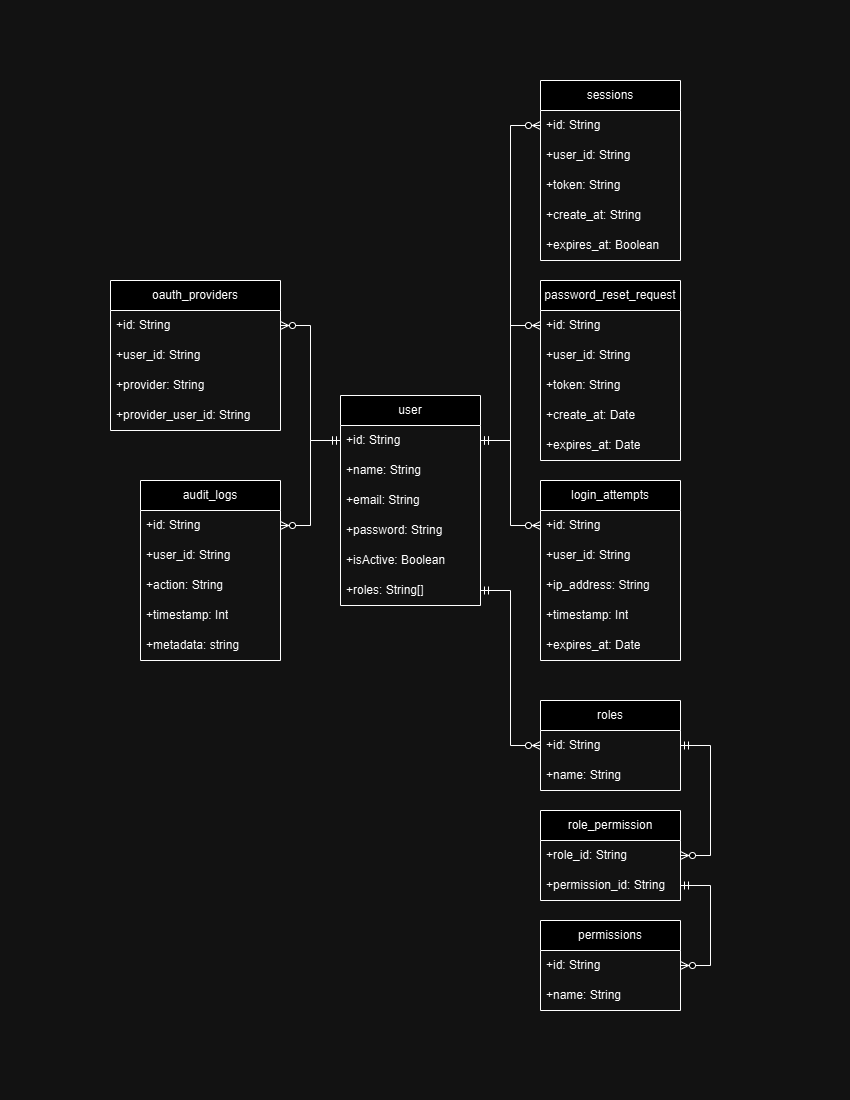

The diagram above was exported from draw.io. Its source (the exported page's mxGraphModel, read from the mxfile embedded in the PNG):
<mxGraphModel dx="2194" dy="1149" grid="1" gridSize="10" guides="1" tooltips="1" connect="1" arrows="1" fold="1" page="1" pageScale="1" pageWidth="850" pageHeight="1100" math="0" shadow="0">
  <root>
    <mxCell id="0" />
    <mxCell id="1" parent="0" />
    <mxCell id="PlGeJ2VPMofhTGmza3PS-2" value="user" style="swimlane;fontStyle=0;childLayout=stackLayout;horizontal=1;startSize=30;horizontalStack=0;resizeParent=1;resizeParentMax=0;resizeLast=0;collapsible=1;marginBottom=0;whiteSpace=wrap;html=1;" vertex="1" parent="1">
      <mxGeometry x="340" y="395" width="140" height="210" as="geometry" />
    </mxCell>
    <mxCell id="PlGeJ2VPMofhTGmza3PS-3" value="+id: String&amp;nbsp;" style="text;strokeColor=none;fillColor=none;align=left;verticalAlign=middle;spacingLeft=4;spacingRight=4;overflow=hidden;points=[[0,0.5],[1,0.5]];portConstraint=eastwest;rotatable=0;whiteSpace=wrap;html=1;" vertex="1" parent="PlGeJ2VPMofhTGmza3PS-2">
      <mxGeometry y="30" width="140" height="30" as="geometry" />
    </mxCell>
    <mxCell id="PlGeJ2VPMofhTGmza3PS-4" value="+name: String" style="text;strokeColor=none;fillColor=none;align=left;verticalAlign=middle;spacingLeft=4;spacingRight=4;overflow=hidden;points=[[0,0.5],[1,0.5]];portConstraint=eastwest;rotatable=0;whiteSpace=wrap;html=1;" vertex="1" parent="PlGeJ2VPMofhTGmza3PS-2">
      <mxGeometry y="60" width="140" height="30" as="geometry" />
    </mxCell>
    <mxCell id="PlGeJ2VPMofhTGmza3PS-5" value="+email: String" style="text;strokeColor=none;fillColor=none;align=left;verticalAlign=middle;spacingLeft=4;spacingRight=4;overflow=hidden;points=[[0,0.5],[1,0.5]];portConstraint=eastwest;rotatable=0;whiteSpace=wrap;html=1;" vertex="1" parent="PlGeJ2VPMofhTGmza3PS-2">
      <mxGeometry y="90" width="140" height="30" as="geometry" />
    </mxCell>
    <mxCell id="PlGeJ2VPMofhTGmza3PS-6" value="+password: String" style="text;strokeColor=none;fillColor=none;align=left;verticalAlign=middle;spacingLeft=4;spacingRight=4;overflow=hidden;points=[[0,0.5],[1,0.5]];portConstraint=eastwest;rotatable=0;whiteSpace=wrap;html=1;" vertex="1" parent="PlGeJ2VPMofhTGmza3PS-2">
      <mxGeometry y="120" width="140" height="30" as="geometry" />
    </mxCell>
    <mxCell id="PlGeJ2VPMofhTGmza3PS-7" value="+isActive: Boolean" style="text;strokeColor=none;fillColor=none;align=left;verticalAlign=middle;spacingLeft=4;spacingRight=4;overflow=hidden;points=[[0,0.5],[1,0.5]];portConstraint=eastwest;rotatable=0;whiteSpace=wrap;html=1;" vertex="1" parent="PlGeJ2VPMofhTGmza3PS-2">
      <mxGeometry y="150" width="140" height="30" as="geometry" />
    </mxCell>
    <mxCell id="PlGeJ2VPMofhTGmza3PS-8" value="+roles: String[]" style="text;strokeColor=none;fillColor=none;align=left;verticalAlign=middle;spacingLeft=4;spacingRight=4;overflow=hidden;points=[[0,0.5],[1,0.5]];portConstraint=eastwest;rotatable=0;whiteSpace=wrap;html=1;" vertex="1" parent="PlGeJ2VPMofhTGmza3PS-2">
      <mxGeometry y="180" width="140" height="30" as="geometry" />
    </mxCell>
    <mxCell id="PlGeJ2VPMofhTGmza3PS-9" value="sessions" style="swimlane;fontStyle=0;childLayout=stackLayout;horizontal=1;startSize=30;horizontalStack=0;resizeParent=1;resizeParentMax=0;resizeLast=0;collapsible=1;marginBottom=0;whiteSpace=wrap;html=1;" vertex="1" parent="1">
      <mxGeometry x="540" y="80" width="140" height="180" as="geometry" />
    </mxCell>
    <mxCell id="PlGeJ2VPMofhTGmza3PS-10" value="+id: String&amp;nbsp;" style="text;strokeColor=none;fillColor=none;align=left;verticalAlign=middle;spacingLeft=4;spacingRight=4;overflow=hidden;points=[[0,0.5],[1,0.5]];portConstraint=eastwest;rotatable=0;whiteSpace=wrap;html=1;" vertex="1" parent="PlGeJ2VPMofhTGmza3PS-9">
      <mxGeometry y="30" width="140" height="30" as="geometry" />
    </mxCell>
    <mxCell id="PlGeJ2VPMofhTGmza3PS-11" value="+user_id: String" style="text;strokeColor=none;fillColor=none;align=left;verticalAlign=middle;spacingLeft=4;spacingRight=4;overflow=hidden;points=[[0,0.5],[1,0.5]];portConstraint=eastwest;rotatable=0;whiteSpace=wrap;html=1;" vertex="1" parent="PlGeJ2VPMofhTGmza3PS-9">
      <mxGeometry y="60" width="140" height="30" as="geometry" />
    </mxCell>
    <mxCell id="PlGeJ2VPMofhTGmza3PS-12" value="+token: String" style="text;strokeColor=none;fillColor=none;align=left;verticalAlign=middle;spacingLeft=4;spacingRight=4;overflow=hidden;points=[[0,0.5],[1,0.5]];portConstraint=eastwest;rotatable=0;whiteSpace=wrap;html=1;" vertex="1" parent="PlGeJ2VPMofhTGmza3PS-9">
      <mxGeometry y="90" width="140" height="30" as="geometry" />
    </mxCell>
    <mxCell id="PlGeJ2VPMofhTGmza3PS-13" value="+create_at: String" style="text;strokeColor=none;fillColor=none;align=left;verticalAlign=middle;spacingLeft=4;spacingRight=4;overflow=hidden;points=[[0,0.5],[1,0.5]];portConstraint=eastwest;rotatable=0;whiteSpace=wrap;html=1;" vertex="1" parent="PlGeJ2VPMofhTGmza3PS-9">
      <mxGeometry y="120" width="140" height="30" as="geometry" />
    </mxCell>
    <mxCell id="PlGeJ2VPMofhTGmza3PS-14" value="+expires_at: Boolean" style="text;strokeColor=none;fillColor=none;align=left;verticalAlign=middle;spacingLeft=4;spacingRight=4;overflow=hidden;points=[[0,0.5],[1,0.5]];portConstraint=eastwest;rotatable=0;whiteSpace=wrap;html=1;" vertex="1" parent="PlGeJ2VPMofhTGmza3PS-9">
      <mxGeometry y="150" width="140" height="30" as="geometry" />
    </mxCell>
    <mxCell id="PlGeJ2VPMofhTGmza3PS-16" value="password_reset_request" style="swimlane;fontStyle=0;childLayout=stackLayout;horizontal=1;startSize=30;horizontalStack=0;resizeParent=1;resizeParentMax=0;resizeLast=0;collapsible=1;marginBottom=0;whiteSpace=wrap;html=1;" vertex="1" parent="1">
      <mxGeometry x="540" y="280" width="140" height="180" as="geometry" />
    </mxCell>
    <mxCell id="PlGeJ2VPMofhTGmza3PS-17" value="+id: String&amp;nbsp;" style="text;strokeColor=none;fillColor=none;align=left;verticalAlign=middle;spacingLeft=4;spacingRight=4;overflow=hidden;points=[[0,0.5],[1,0.5]];portConstraint=eastwest;rotatable=0;whiteSpace=wrap;html=1;" vertex="1" parent="PlGeJ2VPMofhTGmza3PS-16">
      <mxGeometry y="30" width="140" height="30" as="geometry" />
    </mxCell>
    <mxCell id="PlGeJ2VPMofhTGmza3PS-18" value="+user_id: String" style="text;strokeColor=none;fillColor=none;align=left;verticalAlign=middle;spacingLeft=4;spacingRight=4;overflow=hidden;points=[[0,0.5],[1,0.5]];portConstraint=eastwest;rotatable=0;whiteSpace=wrap;html=1;" vertex="1" parent="PlGeJ2VPMofhTGmza3PS-16">
      <mxGeometry y="60" width="140" height="30" as="geometry" />
    </mxCell>
    <mxCell id="PlGeJ2VPMofhTGmza3PS-19" value="+token: String" style="text;strokeColor=none;fillColor=none;align=left;verticalAlign=middle;spacingLeft=4;spacingRight=4;overflow=hidden;points=[[0,0.5],[1,0.5]];portConstraint=eastwest;rotatable=0;whiteSpace=wrap;html=1;" vertex="1" parent="PlGeJ2VPMofhTGmza3PS-16">
      <mxGeometry y="90" width="140" height="30" as="geometry" />
    </mxCell>
    <mxCell id="PlGeJ2VPMofhTGmza3PS-20" value="+create_at: Date" style="text;strokeColor=none;fillColor=none;align=left;verticalAlign=middle;spacingLeft=4;spacingRight=4;overflow=hidden;points=[[0,0.5],[1,0.5]];portConstraint=eastwest;rotatable=0;whiteSpace=wrap;html=1;" vertex="1" parent="PlGeJ2VPMofhTGmza3PS-16">
      <mxGeometry y="120" width="140" height="30" as="geometry" />
    </mxCell>
    <mxCell id="PlGeJ2VPMofhTGmza3PS-21" value="+expires_at: Date" style="text;strokeColor=none;fillColor=none;align=left;verticalAlign=middle;spacingLeft=4;spacingRight=4;overflow=hidden;points=[[0,0.5],[1,0.5]];portConstraint=eastwest;rotatable=0;whiteSpace=wrap;html=1;" vertex="1" parent="PlGeJ2VPMofhTGmza3PS-16">
      <mxGeometry y="150" width="140" height="30" as="geometry" />
    </mxCell>
    <mxCell id="PlGeJ2VPMofhTGmza3PS-22" value="login_attempts" style="swimlane;fontStyle=0;childLayout=stackLayout;horizontal=1;startSize=30;horizontalStack=0;resizeParent=1;resizeParentMax=0;resizeLast=0;collapsible=1;marginBottom=0;whiteSpace=wrap;html=1;" vertex="1" parent="1">
      <mxGeometry x="540" y="480" width="140" height="180" as="geometry" />
    </mxCell>
    <mxCell id="PlGeJ2VPMofhTGmza3PS-23" value="+id: String&amp;nbsp;" style="text;strokeColor=none;fillColor=none;align=left;verticalAlign=middle;spacingLeft=4;spacingRight=4;overflow=hidden;points=[[0,0.5],[1,0.5]];portConstraint=eastwest;rotatable=0;whiteSpace=wrap;html=1;" vertex="1" parent="PlGeJ2VPMofhTGmza3PS-22">
      <mxGeometry y="30" width="140" height="30" as="geometry" />
    </mxCell>
    <mxCell id="PlGeJ2VPMofhTGmza3PS-24" value="+user_id: String" style="text;strokeColor=none;fillColor=none;align=left;verticalAlign=middle;spacingLeft=4;spacingRight=4;overflow=hidden;points=[[0,0.5],[1,0.5]];portConstraint=eastwest;rotatable=0;whiteSpace=wrap;html=1;" vertex="1" parent="PlGeJ2VPMofhTGmza3PS-22">
      <mxGeometry y="60" width="140" height="30" as="geometry" />
    </mxCell>
    <mxCell id="PlGeJ2VPMofhTGmza3PS-25" value="+ip_address: String" style="text;strokeColor=none;fillColor=none;align=left;verticalAlign=middle;spacingLeft=4;spacingRight=4;overflow=hidden;points=[[0,0.5],[1,0.5]];portConstraint=eastwest;rotatable=0;whiteSpace=wrap;html=1;" vertex="1" parent="PlGeJ2VPMofhTGmza3PS-22">
      <mxGeometry y="90" width="140" height="30" as="geometry" />
    </mxCell>
    <mxCell id="PlGeJ2VPMofhTGmza3PS-26" value="+timestamp: Int" style="text;strokeColor=none;fillColor=none;align=left;verticalAlign=middle;spacingLeft=4;spacingRight=4;overflow=hidden;points=[[0,0.5],[1,0.5]];portConstraint=eastwest;rotatable=0;whiteSpace=wrap;html=1;" vertex="1" parent="PlGeJ2VPMofhTGmza3PS-22">
      <mxGeometry y="120" width="140" height="30" as="geometry" />
    </mxCell>
    <mxCell id="PlGeJ2VPMofhTGmza3PS-27" value="+expires_at: Date" style="text;strokeColor=none;fillColor=none;align=left;verticalAlign=middle;spacingLeft=4;spacingRight=4;overflow=hidden;points=[[0,0.5],[1,0.5]];portConstraint=eastwest;rotatable=0;whiteSpace=wrap;html=1;" vertex="1" parent="PlGeJ2VPMofhTGmza3PS-22">
      <mxGeometry y="150" width="140" height="30" as="geometry" />
    </mxCell>
    <mxCell id="PlGeJ2VPMofhTGmza3PS-28" value="roles" style="swimlane;fontStyle=0;childLayout=stackLayout;horizontal=1;startSize=30;horizontalStack=0;resizeParent=1;resizeParentMax=0;resizeLast=0;collapsible=1;marginBottom=0;whiteSpace=wrap;html=1;" vertex="1" parent="1">
      <mxGeometry x="540" y="700" width="140" height="90" as="geometry" />
    </mxCell>
    <mxCell id="PlGeJ2VPMofhTGmza3PS-29" value="+id: String&amp;nbsp;" style="text;strokeColor=none;fillColor=none;align=left;verticalAlign=middle;spacingLeft=4;spacingRight=4;overflow=hidden;points=[[0,0.5],[1,0.5]];portConstraint=eastwest;rotatable=0;whiteSpace=wrap;html=1;" vertex="1" parent="PlGeJ2VPMofhTGmza3PS-28">
      <mxGeometry y="30" width="140" height="30" as="geometry" />
    </mxCell>
    <mxCell id="PlGeJ2VPMofhTGmza3PS-30" value="+name: String" style="text;strokeColor=none;fillColor=none;align=left;verticalAlign=middle;spacingLeft=4;spacingRight=4;overflow=hidden;points=[[0,0.5],[1,0.5]];portConstraint=eastwest;rotatable=0;whiteSpace=wrap;html=1;" vertex="1" parent="PlGeJ2VPMofhTGmza3PS-28">
      <mxGeometry y="60" width="140" height="30" as="geometry" />
    </mxCell>
    <mxCell id="PlGeJ2VPMofhTGmza3PS-34" value="permissions" style="swimlane;fontStyle=0;childLayout=stackLayout;horizontal=1;startSize=30;horizontalStack=0;resizeParent=1;resizeParentMax=0;resizeLast=0;collapsible=1;marginBottom=0;whiteSpace=wrap;html=1;" vertex="1" parent="1">
      <mxGeometry x="540" y="920" width="140" height="90" as="geometry" />
    </mxCell>
    <mxCell id="PlGeJ2VPMofhTGmza3PS-35" value="+id: String&amp;nbsp;" style="text;strokeColor=none;fillColor=none;align=left;verticalAlign=middle;spacingLeft=4;spacingRight=4;overflow=hidden;points=[[0,0.5],[1,0.5]];portConstraint=eastwest;rotatable=0;whiteSpace=wrap;html=1;" vertex="1" parent="PlGeJ2VPMofhTGmza3PS-34">
      <mxGeometry y="30" width="140" height="30" as="geometry" />
    </mxCell>
    <mxCell id="PlGeJ2VPMofhTGmza3PS-36" value="+name: String" style="text;strokeColor=none;fillColor=none;align=left;verticalAlign=middle;spacingLeft=4;spacingRight=4;overflow=hidden;points=[[0,0.5],[1,0.5]];portConstraint=eastwest;rotatable=0;whiteSpace=wrap;html=1;" vertex="1" parent="PlGeJ2VPMofhTGmza3PS-34">
      <mxGeometry y="60" width="140" height="30" as="geometry" />
    </mxCell>
    <mxCell id="PlGeJ2VPMofhTGmza3PS-37" value="role_permission" style="swimlane;fontStyle=0;childLayout=stackLayout;horizontal=1;startSize=30;horizontalStack=0;resizeParent=1;resizeParentMax=0;resizeLast=0;collapsible=1;marginBottom=0;whiteSpace=wrap;html=1;" vertex="1" parent="1">
      <mxGeometry x="540" y="810" width="140" height="90" as="geometry" />
    </mxCell>
    <mxCell id="PlGeJ2VPMofhTGmza3PS-38" value="+role_id: String&amp;nbsp;" style="text;strokeColor=none;fillColor=none;align=left;verticalAlign=middle;spacingLeft=4;spacingRight=4;overflow=hidden;points=[[0,0.5],[1,0.5]];portConstraint=eastwest;rotatable=0;whiteSpace=wrap;html=1;" vertex="1" parent="PlGeJ2VPMofhTGmza3PS-37">
      <mxGeometry y="30" width="140" height="30" as="geometry" />
    </mxCell>
    <mxCell id="PlGeJ2VPMofhTGmza3PS-39" value="+permission_id: String" style="text;strokeColor=none;fillColor=none;align=left;verticalAlign=middle;spacingLeft=4;spacingRight=4;overflow=hidden;points=[[0,0.5],[1,0.5]];portConstraint=eastwest;rotatable=0;whiteSpace=wrap;html=1;" vertex="1" parent="PlGeJ2VPMofhTGmza3PS-37">
      <mxGeometry y="60" width="140" height="30" as="geometry" />
    </mxCell>
    <mxCell id="PlGeJ2VPMofhTGmza3PS-40" value="oauth_providers" style="swimlane;fontStyle=0;childLayout=stackLayout;horizontal=1;startSize=30;horizontalStack=0;resizeParent=1;resizeParentMax=0;resizeLast=0;collapsible=1;marginBottom=0;whiteSpace=wrap;html=1;" vertex="1" parent="1">
      <mxGeometry x="110" y="280" width="170" height="150" as="geometry" />
    </mxCell>
    <mxCell id="PlGeJ2VPMofhTGmza3PS-41" value="+id: String&amp;nbsp;" style="text;strokeColor=none;fillColor=none;align=left;verticalAlign=middle;spacingLeft=4;spacingRight=4;overflow=hidden;points=[[0,0.5],[1,0.5]];portConstraint=eastwest;rotatable=0;whiteSpace=wrap;html=1;" vertex="1" parent="PlGeJ2VPMofhTGmza3PS-40">
      <mxGeometry y="30" width="170" height="30" as="geometry" />
    </mxCell>
    <mxCell id="PlGeJ2VPMofhTGmza3PS-42" value="+user_id: String" style="text;strokeColor=none;fillColor=none;align=left;verticalAlign=middle;spacingLeft=4;spacingRight=4;overflow=hidden;points=[[0,0.5],[1,0.5]];portConstraint=eastwest;rotatable=0;whiteSpace=wrap;html=1;" vertex="1" parent="PlGeJ2VPMofhTGmza3PS-40">
      <mxGeometry y="60" width="170" height="30" as="geometry" />
    </mxCell>
    <mxCell id="PlGeJ2VPMofhTGmza3PS-43" value="+provider: String" style="text;strokeColor=none;fillColor=none;align=left;verticalAlign=middle;spacingLeft=4;spacingRight=4;overflow=hidden;points=[[0,0.5],[1,0.5]];portConstraint=eastwest;rotatable=0;whiteSpace=wrap;html=1;" vertex="1" parent="PlGeJ2VPMofhTGmza3PS-40">
      <mxGeometry y="90" width="170" height="30" as="geometry" />
    </mxCell>
    <mxCell id="PlGeJ2VPMofhTGmza3PS-44" value="+provider_user_id: String" style="text;strokeColor=none;fillColor=none;align=left;verticalAlign=middle;spacingLeft=4;spacingRight=4;overflow=hidden;points=[[0,0.5],[1,0.5]];portConstraint=eastwest;rotatable=0;whiteSpace=wrap;html=1;" vertex="1" parent="PlGeJ2VPMofhTGmza3PS-40">
      <mxGeometry y="120" width="170" height="30" as="geometry" />
    </mxCell>
    <mxCell id="PlGeJ2VPMofhTGmza3PS-47" value="audit_logs" style="swimlane;fontStyle=0;childLayout=stackLayout;horizontal=1;startSize=30;horizontalStack=0;resizeParent=1;resizeParentMax=0;resizeLast=0;collapsible=1;marginBottom=0;whiteSpace=wrap;html=1;" vertex="1" parent="1">
      <mxGeometry x="140" y="480" width="140" height="180" as="geometry" />
    </mxCell>
    <mxCell id="PlGeJ2VPMofhTGmza3PS-48" value="+id: String&amp;nbsp;" style="text;strokeColor=none;fillColor=none;align=left;verticalAlign=middle;spacingLeft=4;spacingRight=4;overflow=hidden;points=[[0,0.5],[1,0.5]];portConstraint=eastwest;rotatable=0;whiteSpace=wrap;html=1;" vertex="1" parent="PlGeJ2VPMofhTGmza3PS-47">
      <mxGeometry y="30" width="140" height="30" as="geometry" />
    </mxCell>
    <mxCell id="PlGeJ2VPMofhTGmza3PS-49" value="+user_id: String" style="text;strokeColor=none;fillColor=none;align=left;verticalAlign=middle;spacingLeft=4;spacingRight=4;overflow=hidden;points=[[0,0.5],[1,0.5]];portConstraint=eastwest;rotatable=0;whiteSpace=wrap;html=1;" vertex="1" parent="PlGeJ2VPMofhTGmza3PS-47">
      <mxGeometry y="60" width="140" height="30" as="geometry" />
    </mxCell>
    <mxCell id="PlGeJ2VPMofhTGmza3PS-50" value="+action: String" style="text;strokeColor=none;fillColor=none;align=left;verticalAlign=middle;spacingLeft=4;spacingRight=4;overflow=hidden;points=[[0,0.5],[1,0.5]];portConstraint=eastwest;rotatable=0;whiteSpace=wrap;html=1;" vertex="1" parent="PlGeJ2VPMofhTGmza3PS-47">
      <mxGeometry y="90" width="140" height="30" as="geometry" />
    </mxCell>
    <mxCell id="PlGeJ2VPMofhTGmza3PS-51" value="+timestamp: Int" style="text;strokeColor=none;fillColor=none;align=left;verticalAlign=middle;spacingLeft=4;spacingRight=4;overflow=hidden;points=[[0,0.5],[1,0.5]];portConstraint=eastwest;rotatable=0;whiteSpace=wrap;html=1;" vertex="1" parent="PlGeJ2VPMofhTGmza3PS-47">
      <mxGeometry y="120" width="140" height="30" as="geometry" />
    </mxCell>
    <mxCell id="PlGeJ2VPMofhTGmza3PS-52" value="+metadata: string" style="text;strokeColor=none;fillColor=none;align=left;verticalAlign=middle;spacingLeft=4;spacingRight=4;overflow=hidden;points=[[0,0.5],[1,0.5]];portConstraint=eastwest;rotatable=0;whiteSpace=wrap;html=1;" vertex="1" parent="PlGeJ2VPMofhTGmza3PS-47">
      <mxGeometry y="150" width="140" height="30" as="geometry" />
    </mxCell>
    <mxCell id="PlGeJ2VPMofhTGmza3PS-67" value="" style="edgeStyle=entityRelationEdgeStyle;fontSize=12;html=1;endArrow=ERzeroToMany;startArrow=ERmandOne;rounded=0;" edge="1" parent="1" source="PlGeJ2VPMofhTGmza3PS-3" target="PlGeJ2VPMofhTGmza3PS-10">
      <mxGeometry width="100" height="100" relative="1" as="geometry">
        <mxPoint x="220" y="460" as="sourcePoint" />
        <mxPoint x="320" y="360" as="targetPoint" />
      </mxGeometry>
    </mxCell>
    <mxCell id="PlGeJ2VPMofhTGmza3PS-68" value="" style="edgeStyle=entityRelationEdgeStyle;fontSize=12;html=1;endArrow=ERzeroToMany;startArrow=ERmandOne;rounded=0;" edge="1" parent="1" source="PlGeJ2VPMofhTGmza3PS-3" target="PlGeJ2VPMofhTGmza3PS-17">
      <mxGeometry width="100" height="100" relative="1" as="geometry">
        <mxPoint x="490" y="450" as="sourcePoint" />
        <mxPoint x="550" y="135" as="targetPoint" />
      </mxGeometry>
    </mxCell>
    <mxCell id="PlGeJ2VPMofhTGmza3PS-69" value="" style="edgeStyle=entityRelationEdgeStyle;fontSize=12;html=1;endArrow=ERzeroToMany;startArrow=ERmandOne;rounded=0;" edge="1" parent="1" source="PlGeJ2VPMofhTGmza3PS-3" target="PlGeJ2VPMofhTGmza3PS-23">
      <mxGeometry width="100" height="100" relative="1" as="geometry">
        <mxPoint x="490" y="450" as="sourcePoint" />
        <mxPoint x="550" y="335" as="targetPoint" />
      </mxGeometry>
    </mxCell>
    <mxCell id="PlGeJ2VPMofhTGmza3PS-70" value="" style="edgeStyle=entityRelationEdgeStyle;fontSize=12;html=1;endArrow=ERzeroToMany;startArrow=ERmandOne;rounded=0;" edge="1" parent="1" source="PlGeJ2VPMofhTGmza3PS-8" target="PlGeJ2VPMofhTGmza3PS-29">
      <mxGeometry width="100" height="100" relative="1" as="geometry">
        <mxPoint x="500" y="460" as="sourcePoint" />
        <mxPoint x="560" y="345" as="targetPoint" />
      </mxGeometry>
    </mxCell>
    <mxCell id="PlGeJ2VPMofhTGmza3PS-71" value="" style="edgeStyle=entityRelationEdgeStyle;fontSize=12;html=1;endArrow=ERzeroToMany;startArrow=ERmandOne;rounded=0;" edge="1" parent="1" source="PlGeJ2VPMofhTGmza3PS-29" target="PlGeJ2VPMofhTGmza3PS-38">
      <mxGeometry width="100" height="100" relative="1" as="geometry">
        <mxPoint x="510" y="470" as="sourcePoint" />
        <mxPoint x="720" y="840" as="targetPoint" />
      </mxGeometry>
    </mxCell>
    <mxCell id="PlGeJ2VPMofhTGmza3PS-72" value="" style="edgeStyle=entityRelationEdgeStyle;fontSize=12;html=1;endArrow=ERzeroToMany;startArrow=ERmandOne;rounded=0;" edge="1" parent="1" source="PlGeJ2VPMofhTGmza3PS-39" target="PlGeJ2VPMofhTGmza3PS-35">
      <mxGeometry width="100" height="100" relative="1" as="geometry">
        <mxPoint x="520" y="480" as="sourcePoint" />
        <mxPoint x="580" y="365" as="targetPoint" />
      </mxGeometry>
    </mxCell>
    <mxCell id="PlGeJ2VPMofhTGmza3PS-73" value="" style="edgeStyle=entityRelationEdgeStyle;fontSize=12;html=1;endArrow=ERzeroToMany;startArrow=ERmandOne;rounded=0;" edge="1" parent="1" source="PlGeJ2VPMofhTGmza3PS-3" target="PlGeJ2VPMofhTGmza3PS-41">
      <mxGeometry width="100" height="100" relative="1" as="geometry">
        <mxPoint x="530" y="490" as="sourcePoint" />
        <mxPoint x="590" y="375" as="targetPoint" />
      </mxGeometry>
    </mxCell>
    <mxCell id="PlGeJ2VPMofhTGmza3PS-74" value="" style="edgeStyle=entityRelationEdgeStyle;fontSize=12;html=1;endArrow=ERzeroToMany;startArrow=ERmandOne;rounded=0;" edge="1" parent="1" source="PlGeJ2VPMofhTGmza3PS-3" target="PlGeJ2VPMofhTGmza3PS-48">
      <mxGeometry width="100" height="100" relative="1" as="geometry">
        <mxPoint x="350" y="450" as="sourcePoint" />
        <mxPoint x="290" y="335" as="targetPoint" />
      </mxGeometry>
    </mxCell>
  </root>
</mxGraphModel>